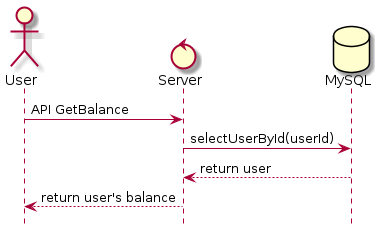

The diagram above was rendered by PlantUML. Its source (embedded in the PNG):
@startuml view-balance
hide footbox
actor "User"
control "Server"
database "MySQL"
"User" -> "Server": API GetBalance
"Server" -> "MySQL": selectUserById(userId)
"MySQL" --> "Server": return user
"Server" --> "User": return user's balance
@enduml